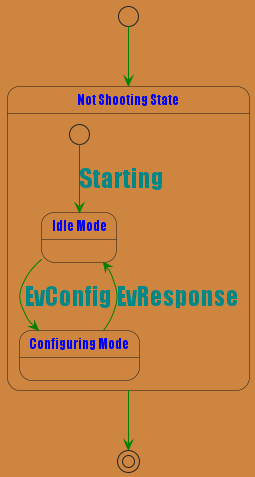

The diagram above was rendered by PlantUML. Its source (embedded in the PNG):
@startuml

<style>
    stateDiagram {
        BackgroundColor Peru
        FontColor Blue
        FontName Impact
        arrow {
            LineColor Green
            FontSize 25
            FontColor #008888
        }
    }
</style>

state "Not Shooting State" as NotShooting
[*] --> NotShooting

state NotShooting {
    state "Idle Mode" as Idle <<Warning>>
    state "Configuring Mode" as Configuring
    [*] --> Idle : Starting
    Idle --> Configuring : EvConfig
    Configuring --> Idle : EvResponse
}

NotShooting --> [*]

@enduml